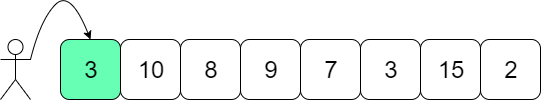

The diagram above was exported from draw.io. Its source (the exported page's mxGraphModel, read from the mxfile embedded in the PNG):
<mxGraphModel dx="1648" dy="633" grid="1" gridSize="10" guides="1" tooltips="1" connect="1" arrows="1" fold="1" page="1" pageScale="1" pageWidth="827" pageHeight="1169" math="0" shadow="0">
  <root>
    <mxCell id="0" />
    <mxCell id="1" parent="0" />
    <mxCell id="4RWRv6y7o01ZksJq3LkH-1" value="&lt;font style=&quot;font-size: 24px&quot;&gt;3&lt;/font&gt;" style="rounded=1;whiteSpace=wrap;html=1;fillColor=#66FFB3;" vertex="1" parent="1">
      <mxGeometry x="130" y="90" width="60" height="60" as="geometry" />
    </mxCell>
    <mxCell id="4RWRv6y7o01ZksJq3LkH-2" value="&lt;span style=&quot;font-size: 24px&quot;&gt;10&lt;/span&gt;" style="rounded=1;whiteSpace=wrap;html=1;" vertex="1" parent="1">
      <mxGeometry x="190" y="90" width="60" height="60" as="geometry" />
    </mxCell>
    <mxCell id="4RWRv6y7o01ZksJq3LkH-3" value="&lt;span style=&quot;font-size: 24px&quot;&gt;8&lt;/span&gt;" style="rounded=1;whiteSpace=wrap;html=1;" vertex="1" parent="1">
      <mxGeometry x="250" y="90" width="60" height="60" as="geometry" />
    </mxCell>
    <mxCell id="4RWRv6y7o01ZksJq3LkH-4" value="&lt;span style=&quot;font-size: 24px&quot;&gt;9&lt;/span&gt;" style="rounded=1;whiteSpace=wrap;html=1;" vertex="1" parent="1">
      <mxGeometry x="310" y="90" width="60" height="60" as="geometry" />
    </mxCell>
    <mxCell id="4RWRv6y7o01ZksJq3LkH-5" value="&lt;span style=&quot;font-size: 24px&quot;&gt;7&lt;/span&gt;" style="rounded=1;whiteSpace=wrap;html=1;" vertex="1" parent="1">
      <mxGeometry x="370" y="90" width="60" height="60" as="geometry" />
    </mxCell>
    <mxCell id="4RWRv6y7o01ZksJq3LkH-6" value="&lt;font style=&quot;font-size: 24px&quot;&gt;3&lt;/font&gt;" style="rounded=1;whiteSpace=wrap;html=1;" vertex="1" parent="1">
      <mxGeometry x="430" y="90" width="60" height="60" as="geometry" />
    </mxCell>
    <mxCell id="4RWRv6y7o01ZksJq3LkH-7" value="&lt;font style=&quot;font-size: 24px&quot;&gt;15&lt;/font&gt;" style="rounded=1;whiteSpace=wrap;html=1;" vertex="1" parent="1">
      <mxGeometry x="490" y="90" width="60" height="60" as="geometry" />
    </mxCell>
    <mxCell id="4RWRv6y7o01ZksJq3LkH-8" value="&lt;font style=&quot;font-size: 24px&quot;&gt;2&lt;/font&gt;" style="rounded=1;whiteSpace=wrap;html=1;" vertex="1" parent="1">
      <mxGeometry x="550" y="90" width="60" height="60" as="geometry" />
    </mxCell>
    <mxCell id="4RWRv6y7o01ZksJq3LkH-9" value="" style="shape=umlActor;verticalLabelPosition=bottom;labelBackgroundColor=#ffffff;verticalAlign=top;html=1;outlineConnect=0;" vertex="1" parent="1">
      <mxGeometry x="70" y="90" width="30" height="60" as="geometry" />
    </mxCell>
    <mxCell id="4RWRv6y7o01ZksJq3LkH-10" value="" style="curved=1;endArrow=classic;html=1;exitX=1;exitY=0.3333333333333333;exitDx=0;exitDy=0;exitPerimeter=0;entryX=0.5;entryY=0;entryDx=0;entryDy=0;" edge="1" parent="1" source="4RWRv6y7o01ZksJq3LkH-9" target="4RWRv6y7o01ZksJq3LkH-1">
      <mxGeometry width="50" height="50" relative="1" as="geometry">
        <mxPoint x="70" y="220" as="sourcePoint" />
        <mxPoint x="110" y="20" as="targetPoint" />
        <Array as="points">
          <mxPoint x="110" y="70" />
          <mxPoint x="140" y="40" />
        </Array>
      </mxGeometry>
    </mxCell>
  </root>
</mxGraphModel>